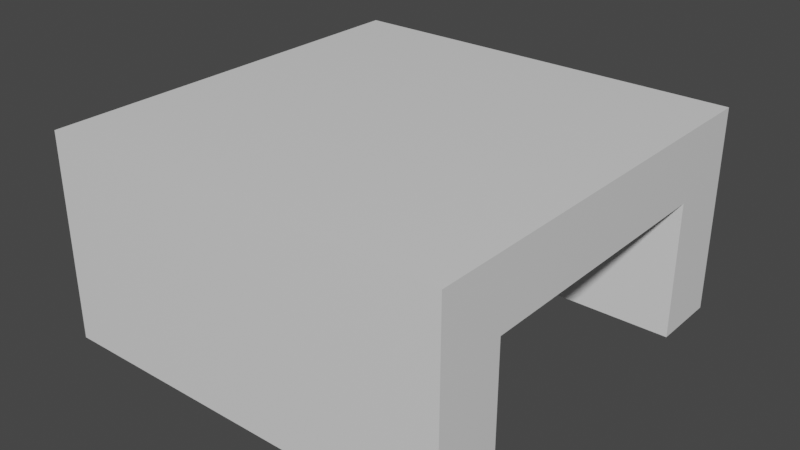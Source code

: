 # Source: transformation.blend  (saved by Blender 2.83.19; exported with 4.5.12 LTS)
import bpy
from mathutils import Matrix  # noqa: F401  (used for matrix-valued properties, if any)

bpy.ops.wm.read_factory_settings(use_empty=True)
scene = bpy.context.scene
scene.name = 'Scene'

# ---- collections
col_collection = bpy.data.collections.new('Collection'); scene.collection.children.link(col_collection)

# ---- materials (node trees are filled in below, after node groups)
mat_material = bpy.data.materials.new('Material')
mat_material.alpha_threshold = 0.0
mat_material.use_transparent_shadow = False
mat_material.line_color = (0.0, 0.0, 0.0, 1.0)

# ---- material node trees
mat_material.use_nodes = True; mat_material.node_tree.nodes.clear()
_N = mat_material.node_tree.nodes; _L = mat_material.node_tree.links
n0 = _N.new('ShaderNodeOutputMaterial'); n0.name = 'Material Output'; n0.location = (300, 300)
n1 = _N.new('ShaderNodeBsdfPrincipled'); n1.name = 'Principled BSDF'; n1.location = (10, 300)
n1.distribution = 'GGX'
n1.subsurface_method = 'BURLEY'
n1.inputs[2].default_value = 0.4
n1.inputs[3].default_value = 1.45
n1.inputs[27].default_value = (0.0, 0.0, 0.0, 1.0)
n1.inputs[28].default_value = 1.0
_L.new(n1.outputs[0], n0.inputs[0])
n0.is_active_output = True

# ---- world
world_world = bpy.data.worlds.new('World'); scene.world = world_world
world_world.use_nodes = True; world_world.node_tree.nodes.clear()
_N = world_world.node_tree.nodes; _L = world_world.node_tree.links
n0 = _N.new('ShaderNodeOutputWorld'); n0.name = 'World Output'; n0.location = (300, 300)
n1 = _N.new('ShaderNodeBackground'); n1.name = 'Background'; n1.location = (10, 300)
n1.inputs[0].default_value = (0.05088, 0.05088, 0.05088, 1.0)
_L.new(n1.outputs[0], n0.inputs[0])
n0.is_active_output = True
world_world.color = (0.05088, 0.05088, 0.05088)
world_world.use_sun_shadow = False
world_world.sun_shadow_jitter_overblur = 0.0

# ---- meshes
me_transformation = bpy.data.meshes.new('transformation')
me_transformation.from_pydata([(1.0, -1.0, 1.0), (1.0, 0.0, 1.0), (0.0, -1.0, 1.0), (0.0, 0.0, 1.0), (1.0, -0.3333, 1.0), (1.0, -0.6667, 1.0), (0.0, -0.3333, 1.0), (0.0, -0.6667, 1.0), (1.0, -1.0, 0.6667), (1.0, -1.0, 0.3333), (1.0, -1.0, -2.98e-08), (1.0, 0.0, 0.6667), (0.0, -1.0, 0.6667), (0.0, -1.0, 0.3333), (0.0, -1.0, -2.98e-08), (1.0, -0.3333, 0.6667), (1.0, -0.6667, 0.6667), (1.0, -0.6667, 0.3333), (1.0, -0.6667, -2.98e-08), (0.0, 0.0, 0.6667), (0.0, -0.3333, 0.6667), (0.0, -0.6667, 0.6667), (0.0, -0.6667, 0.3333), (0.0, -0.6667, -2.98e-08)], [], [(16, 5, 0, 8), (8, 0, 2, 12), (5, 7, 2, 0), (1, 3, 6, 4), (4, 6, 7, 5), (11, 1, 4, 15), (15, 4, 5, 16), (10, 9, 13, 14), (9, 8, 12, 13), (18, 17, 9, 10), (17, 16, 8, 9), (11, 15, 20, 19), (17, 18, 23, 22), (15, 16, 21, 20), (16, 17, 22, 21), (14, 23, 18, 10)])
_uv = me_transformation.uv_layers.new(name='UVMap')
_uv.uv.foreach_set('vector', [0.5833, 0.7083, 0.625, 0.7083, 0.625, 0.75, 0.5833, 0.75, 0.5833, 0.75, 0.625, 0.75, 0.625, 0.875, 0.5833, 0.875, 0.625, 0.7083, 0.75, 0.7083, 0.75, 0.75, 0.625, 0.75, 0.625, 0.625, 0.75, 0.625, 0.75, 0.6667, 0.625, 0.6667, 0.625, 0.6667, 0.75, 0.6667, 0.75, 0.7083, 0.625, 0.7083, 0.5833, 0.625, 0.625, 0.625, 0.625, 0.6667, 0.5833, 0.6667, 0.5833, 0.6667, 0.625, 0.6667, 0.625, 0.7083, 0.5833, 0.7083, 0.5, 0.75, 0.5417, 0.75, 0.5417, 0.875, 0.5, 0.875, 0.5417, 0.75, 0.5833, 0.75, 0.5833, 0.875, 0.5417, 0.875, 0.5, 0.7083, 0.5417, 0.7083, 0.5417, 0.75, 0.5, 0.75, 0.5417, 0.7083, 0.5833, 0.7083, 0.5833, 0.75, 0.5417, 0.75, 0.5833, 0.625, 0.5833, 0.6667, 0.5833, 0.6667, 0.5833, 0.625, 0.5417, 0.7083, 0.5, 0.7083, 0.5, 0.7083, 0.5417, 0.7083, 0.5833, 0.6667, 0.5833, 0.7083, 0.5833, 0.7083, 0.5833, 0.6667, 0.5833, 0.7083, 0.5417, 0.7083, 0.5417, 0.7083, 0.5833, 0.7083, 0.5, 0.875, 0.5, 0.7083, 0.5, 0.7083, 0.5, 0.75])
me_transformation.materials.append(mat_material)
me_transformation.use_remesh_preserve_volume = False
me_transformation.use_remesh_preserve_attributes = False
me_transformation.use_mirror_vertex_groups = False
me_transformation.update()

# ---- objects
ob_transformation = bpy.data.objects.new('transformation', me_transformation)

# ---- transforms, parenting, visibility, modifiers, constraints
ob_transformation.location = (0.0, 0.0, 0.0)
ob_transformation.lock_rotations_4d = False
ob_transformation.empty_display_type = 'ARROWS'
ob_transformation.lineart.crease_threshold = 0.0
_m = ob_transformation.modifiers.new('ミラー', 'MIRROR')
_m.use_axis = (True, True, False)

# ---- collection membership
col_collection.objects.link(ob_transformation)

# ---- scene / render settings (as saved in the file)
scene.frame_start = 1; scene.frame_end = 250; scene.frame_set(1)
scene.render.engine = 'BLENDER_EEVEE_NEXT'
scene.cycles.use_denoising = False
scene.cycles.samples = 128
scene.cycles.sampling_pattern = 'TABULATED_SOBOL'
scene.cycles.use_adaptive_sampling = False
scene.cycles.use_light_tree = False
scene.view_settings.view_transform = 'Filmic'
bpy.context.view_layer.update()

# ---- added for rendering (the .blend has no active camera and no usable light): camera, sun
cam_auto = bpy.data.cameras.new('AutoCamera')
cam_auto.lens = 50.0
cam_auto.sensor_width = 36.0
cam_auto.clip_end = 1000.0
ob_auto_camera = bpy.data.objects.new('AutoCamera', cam_auto)
scene.collection.objects.link(ob_auto_camera)
ob_auto_camera.location = (2.77567, -3.33081, 2.72054)
ob_auto_camera.rotation_euler = (1.09748, -7.21219e-08, 0.694738)
scene.camera = ob_auto_camera
light_auto_sun = bpy.data.lights.new('AutoSun', 'SUN')
light_auto_sun.energy = 3.0
light_auto_sun.angle = 0.0523599
ob_auto_sun = bpy.data.objects.new('AutoSun', light_auto_sun)
scene.collection.objects.link(ob_auto_sun)
ob_auto_sun.rotation_euler = (0.872665, 0.174533, 0.523599)
bpy.context.view_layer.update()
